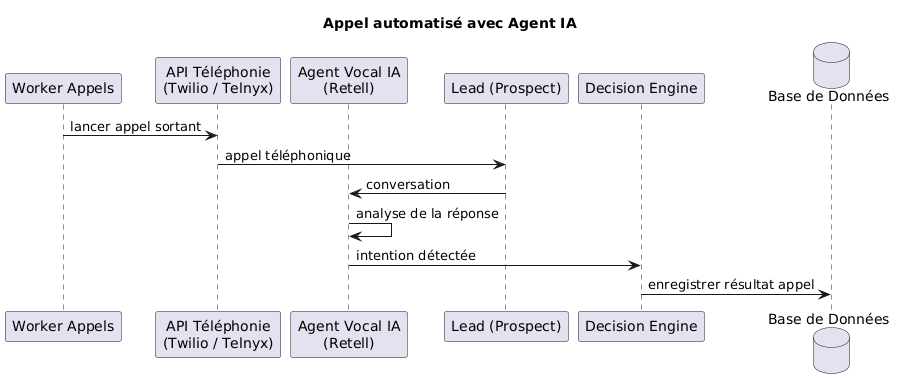

The diagram above was rendered by PlantUML. Its source (embedded in the PNG):
@startuml
title Appel automatisé avec Agent IA

participant "Worker Appels" as Worker
participant "API Téléphonie\n(Twilio / Telnyx)" as Telephony
participant "Agent Vocal IA\n(Retell)" as IA
participant "Lead (Prospect)" as Lead
participant "Decision Engine" as Decision
database "Base de Données" as DB

Worker -> Telephony : lancer appel sortant
Telephony -> Lead : appel téléphonique

Lead -> IA : conversation
IA -> IA : analyse de la réponse

IA -> Decision : intention détectée

Decision -> DB : enregistrer résultat appel
@enduml